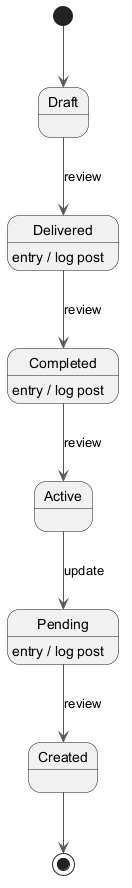

The diagram above was rendered by PlantUML. Its source (embedded in the PNG):
@startuml
skinparam backgroundColor #FFFFFF
skinparam classBackgroundColor #F1F8E9
skinparam classBorderColor #33691E
skinparam ArrowColor #555555
[*] --> Draft
Draft --> Delivered : review
Delivered --> Completed : review
Delivered : entry / log post
Completed --> Active : review
Completed : entry / log post
Active --> Pending : update
Pending --> Created : review
Pending : entry / log post
Created --> [*]
@enduml